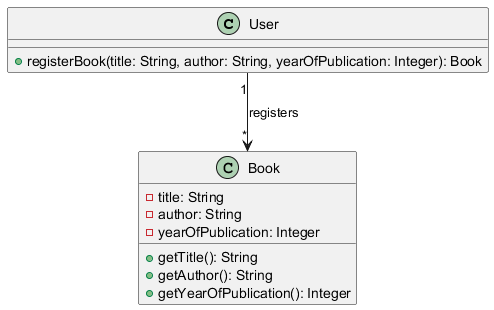

The diagram above was rendered by PlantUML. Its source (embedded in the PNG):
@startuml
class User {
  + registerBook(title: String, author: String, yearOfPublication: Integer): Book
}

class Book {
  - title: String
  - author: String
  - yearOfPublication: Integer
  + getTitle(): String
  + getAuthor(): String
  + getYearOfPublication(): Integer
}

User "1" --> "*" Book : registers
@enduml